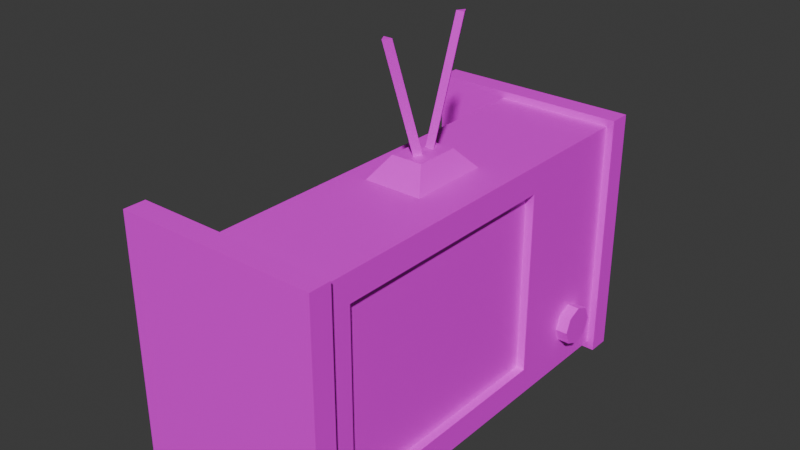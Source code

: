 # Source: untitled.blend  (saved by Blender 4.0.36; exported with 4.5.12 LTS)
import bpy
from mathutils import Matrix  # noqa: F401  (used for matrix-valued properties, if any)

bpy.ops.wm.read_factory_settings(use_empty=True)
scene = bpy.context.scene
scene.name = 'Scene'

# ---- collections
col_collection = bpy.data.collections.new('Collection'); scene.collection.children.link(col_collection)

# ---- images (referenced by path relative to the original .blend; pixels are not part of the script)
import os
ASSET_DIR = os.environ.get("B2B_ASSET_DIR", "")  # directory of the original .blend (textures are referenced by path, not embedded)
HERE = os.path.dirname(os.path.abspath(__file__))  # packed textures are extracted next to this script under _unpacked/

def load_image(name, relpath, width, height, colorspace="sRGB"):
    """Load a texture the original file referenced (path relative to the .blend, or extracted next to this script)."""
    p = next((c for c in (os.path.join(HERE, relpath), os.path.join(ASSET_DIR, relpath)) if relpath and os.path.exists(c)), "")
    if p:
        img = bpy.data.images.load(p, check_existing=True)
        img.name = name
    else:  # same state as the original file: an image datablock whose file is absent (Cycles renders it pink)
        img = bpy.data.images.new(name, width, height)
        img.source = "FILE"
        img.filepath = "//" + (relpath or name)
    img.colorspace_settings.name = colorspace
    return img
img_texture_png = load_image('texture.png', 'texture.png', 1024, 1024, 'sRGB')

# ---- materials (node trees are filled in below, after node groups)
mat_material = bpy.data.materials.new('Material')
mat_material.alpha_threshold = 0.0
mat_material.use_transparent_shadow = False
mat_material.roughness = 0.5
mat_material.line_color = (0.0, 0.0, 0.0, 1.0)

# ---- material node trees
mat_material.use_nodes = True; mat_material.node_tree.nodes.clear()
_N = mat_material.node_tree.nodes; _L = mat_material.node_tree.links
n0 = _N.new('ShaderNodeOutputMaterial'); n0.name = 'Material Output'; n0.location = (300, 300)
n1 = _N.new('ShaderNodeBsdfPrincipled'); n1.name = 'Principled BSDF'; n1.location = (10, 300)
n1.inputs[3].default_value = 1.45
n2 = _N.new('ShaderNodeTexImage'); n2.name = 'Image Texture'; n2.location = (-278, 297)
n2.image = img_texture_png
_L.new(n1.outputs[0], n0.inputs[0])
_L.new(n2.outputs[0], n1.inputs[0])
n0.is_active_output = True

# ---- world
world_world = bpy.data.worlds.new('World'); scene.world = world_world
world_world.use_nodes = True; world_world.node_tree.nodes.clear()
_N = world_world.node_tree.nodes; _L = world_world.node_tree.links
n0 = _N.new('ShaderNodeOutputWorld'); n0.name = 'World Output'; n0.location = (300, 300)
n1 = _N.new('ShaderNodeBackground'); n1.name = 'Background'; n1.location = (10, 300)
n1.inputs[0].default_value = (0.05088, 0.05088, 0.05088, 1.0)
_L.new(n1.outputs[0], n0.inputs[0])
n0.is_active_output = True
world_world.color = (0.05088, 0.05088, 0.05088)
world_world.use_sun_shadow = False
world_world.sun_shadow_jitter_overblur = 0.0

# ---- meshes
me_cube = bpy.data.meshes.new('Cube')
me_cube.from_pydata([(0.7909, 1.52, 2.057), (0.7909, 1.52, 0.05968), (0.731, 1.52, 2.0), (0.731, 0.5875, 0.3294), (-0.7985, 1.52, 2.057), (-0.7985, 1.52, 0.05968), (0.731, 1.52, 0.1166), (0.731, 0.5875, 1.787), (0.7909, 1.693, 0.05968), (-0.7985, 1.693, 0.05968), (0.7909, 1.693, 2.057), (-0.7985, 1.693, 2.057), (0.7909, -1.52, 2.057), (0.7909, -1.52, 0.05968), (0.731, -1.307, 1.787), (-0.1963, 0.6095, 0.3074), (-0.7985, -1.52, 2.057), (-0.7985, -1.52, 0.05968), (0.731, -1.307, 0.3294), (-0.1963, 0.6095, 1.809), (0.7909, -1.693, 0.05968), (-0.7985, -1.693, 0.05968), (0.7909, -1.693, 2.057), (-0.7985, -1.693, 2.057), (-0.1963, 1.52, 2.0), (-0.1963, 1.52, 0.1166), (-0.1963, -1.329, 1.809), (-0.1963, -1.329, 0.3074), (-0.1963, 0.8003, 2.0), (-0.1963, -1.52, 2.0), (-0.1963, -1.52, 0.1166), (-0.1963, 0.8003, 0.1166), (-0.7634, 0.2665, 1.543), (-0.7634, -0.9863, 1.543), (-0.7634, -0.9863, 0.573), (-0.7634, 0.2665, 0.573), (0.731, -1.52, 2.0), (0.731, -1.52, 0.1166), (0.731, 0.8003, 0.1166), (0.731, 0.8003, 2.0), (0.3441, -1.307, 1.787), (0.3441, -1.307, 0.3294), (0.3441, 0.5875, 0.3294), (0.3441, 0.5875, 1.787), (0.0902, -0.1719, 2.162), (-0.02782, -0.3373, 1.98), (0.7249, 1.324, 0.4779), (0.8267, 1.324, 0.4779), (0.7249, 1.278, 0.368), (0.8267, 1.278, 0.368), (0.7249, 1.168, 0.3224), (0.8267, 1.168, 0.3224), (0.7249, 1.058, 0.368), (0.8267, 1.058, 0.368), (0.7249, 1.013, 0.4779), (0.8267, 1.013, 0.4779), (0.7249, 1.058, 0.5879), (0.8267, 1.058, 0.5879), (0.7249, 1.168, 0.6334), (0.8267, 1.168, 0.6334), (0.7249, 1.278, 0.5879), (0.8267, 1.278, 0.5879), (-0.02782, 0.3373, 1.98), (0.0902, 0.1719, 2.162), (0.4534, -0.3373, 1.98), (0.3354, -0.1719, 2.162), (0.4534, 0.3373, 1.98), (0.3354, 0.1719, 2.162), (0.2133, 0.127, 2.16), (0.2133, 0.4357, 3.033), (0.2475, 0.06775, 2.16), (0.2475, 0.3764, 3.033), (0.1791, 0.06775, 2.16), (0.1791, 0.3764, 3.033), (0.2133, -0.1048, 2.16), (0.2133, -0.4135, 3.033), (0.2475, -0.04556, 2.16), (0.2475, -0.3542, 3.033), (0.1791, -0.04556, 2.16), (0.1791, -0.3542, 3.033)], [], [(1, 0, 2, 6), (39, 2, 24, 28), (25, 24, 4, 5), (5, 1, 6, 25), (1, 5, 9, 8), (9, 11, 10, 8), (4, 0, 10, 11), (0, 1, 8, 10), (5, 4, 11, 9), (31, 25, 6, 38), (0, 4, 24, 2), (13, 37, 36, 12), (30, 17, 16, 29), (17, 30, 37, 13), (13, 20, 21, 17), (21, 20, 22, 23), (16, 23, 22, 12), (12, 22, 20, 13), (17, 21, 23, 16), (12, 36, 29, 16), (38, 6, 2, 39), (30, 31, 38, 37), (25, 31, 28, 24), (15, 27, 34, 35), (18, 3, 42, 41), (36, 39, 28, 29), (19, 26, 29, 28), (26, 27, 30, 29), (15, 19, 28, 31), (27, 15, 31, 30), (35, 34, 33, 32), (27, 26, 33, 34), (19, 15, 35, 32), (26, 19, 32, 33), (18, 14, 36, 37), (3, 18, 37, 38), (14, 7, 39, 36), (7, 3, 38, 39), (7, 14, 40, 43), (14, 18, 41, 40), (3, 7, 43, 42), (46, 47, 49, 48), (48, 49, 51, 50), (67, 63, 44, 65), (50, 51, 53, 52), (52, 53, 55, 54), (64, 65, 44, 45), (54, 55, 57, 56), (66, 67, 65, 64), (56, 57, 59, 58), (49, 47, 61, 59, 57, 55, 53, 51), (62, 63, 67, 66), (58, 59, 61, 60), (60, 61, 47, 46), (45, 44, 63, 62), (68, 69, 71, 70), (70, 71, 73, 72), (71, 69, 73), (72, 73, 69, 68), (74, 75, 77, 76), (76, 77, 79, 78), (77, 75, 79), (78, 79, 75, 74)])
_uv = me_cube.uv_layers.new(name='UVMap')
_uv.uv.foreach_set('vector', [0.5949, 0.3458, 0.5949, 0.9933, 0.573, 0.9748, 0.573, 0.3643, 0.9609, 0.02045, 0.9642, 0.02045, 0.9642, 0.02473, 0.9609, 0.02473, 0.2339, 0.3643, 0.2339, 0.9748, 0.01371, 0.9933, 0.01371, 0.3458, 0.01371, 0.3458, 0.5949, 0.3458, 0.573, 0.3643, 0.2339, 0.3643, 0.03766, 0.9623, 0.03766, 0.03766, 0.1385, 0.03766, 0.1385, 0.9623, 0.543, 0.3722, 0.543, 0.9767, 0.06178, 0.9767, 0.06178, 0.3722, 0.5246, 0.9524, 0.06568, 0.9524, 0.06568, 0.9524, 0.5246, 0.9524, 0.009303, 0.9767, 0.009303, 0.3722, 0.06178, 0.3722, 0.06178, 0.9767, 0.5955, 0.3722, 0.5955, 0.9767, 0.543, 0.9767, 0.543, 0.3722, 0.9609, 0.007481, 0.9642, 0.007481, 0.9642, 0.01176, 0.9609, 0.01176, 0.5949, 0.9933, 0.01371, 0.9933, 0.2339, 0.9748, 0.573, 0.9748, 0.01003, 0.3458, 0.03193, 0.3643, 0.03193, 0.9748, 0.01003, 0.9933, 0.371, 0.3643, 0.5912, 0.3458, 0.5912, 0.9933, 0.371, 0.9748, 0.5912, 0.3458, 0.371, 0.3643, 0.03193, 0.3643, 0.01003, 0.3458, 0.2138, 0.03766, 0.3147, 0.03766, 0.3147, 0.9623, 0.2138, 0.9623, 0.06211, 0.3742, 0.5426, 0.3742, 0.5426, 0.9779, 0.06211, 0.9779, 0.06568, 0.9524, 0.06568, 0.9524, 0.5246, 0.9524, 0.5246, 0.9524, 0.595, 0.9779, 0.5426, 0.9779, 0.5426, 0.3742, 0.595, 0.3742, 0.009707, 0.3742, 0.06211, 0.3742, 0.06211, 0.9779, 0.009707, 0.9779, 0.01003, 0.9933, 0.03193, 0.9748, 0.371, 0.9748, 0.5912, 0.9933, 0.9609, 0.01176, 0.9642, 0.01176, 0.9642, 0.02045, 0.9609, 0.02045, 0.9421, 0.01797, 0.9494, 0.01139, 0.9524, 0.0173, 0.9436, 0.02025, 0.9642, 0.03342, 0.9609, 0.03342, 0.9609, 0.02473, 0.9642, 0.02473, 0.9478, 0.01133, 0.9418, 0.01746, 0.9404, 0.01472, 0.9446, 0.01038, 0.9575, 0.02968, 0.9575, 0.03842, 0.9558, 0.03842, 0.9558, 0.02968, 0.9386, 0.02241, 0.9271, 0.02612, 0.9272, 0.01834, 0.9374, 0.01991, 0.9283, 0.01754, 0.9373, 0.01911, 0.9374, 0.01991, 0.9272, 0.01834, 0.9373, 0.01911, 0.9418, 0.01746, 0.9421, 0.01797, 0.9374, 0.01991, 0.9281, 0.008467, 0.9283, 0.01754, 0.9272, 0.01834, 0.9271, 0.007481, 0.9418, 0.01746, 0.9478, 0.01133, 0.9494, 0.01139, 0.9421, 0.01797, 0.9352, 0.01074, 0.9404, 0.01472, 0.937, 0.0171, 0.9321, 0.01482, 0.9418, 0.01746, 0.9373, 0.01911, 0.937, 0.0171, 0.9404, 0.01472, 0.9283, 0.01754, 0.9281, 0.008467, 0.9317, 0.00964, 0.9321, 0.01482, 0.9373, 0.01911, 0.9283, 0.01754, 0.9321, 0.01482, 0.937, 0.0171, 0.9439, 0.02096, 0.9389, 0.02342, 0.9386, 0.02241, 0.9436, 0.02025, 0.9516, 0.01881, 0.9439, 0.02096, 0.9436, 0.02025, 0.9524, 0.0173, 0.9389, 0.02342, 0.929, 0.02711, 0.9271, 0.02612, 0.9386, 0.02241, 0.929, 0.02711, 0.9324, 0.03724, 0.9314, 0.0392, 0.9271, 0.02612, 0.9575, 0.01421, 0.9575, 0.02295, 0.9558, 0.02295, 0.9558, 0.01421, 0.9575, 0.02295, 0.9575, 0.02968, 0.9558, 0.02968, 0.9558, 0.02295, 0.9575, 0.007481, 0.9575, 0.01421, 0.9558, 0.01421, 0.9558, 0.007481, 0.9356, 0.04402, 0.9351, 0.04378, 0.9351, 0.04337, 0.9356, 0.04317, 0.9356, 0.04317, 0.9351, 0.04337, 0.9348, 0.04311, 0.935, 0.04257, 0.9292, 0.04529, 0.9281, 0.04529, 0.9281, 0.04371, 0.9292, 0.04371, 0.935, 0.04257, 0.9348, 0.04311, 0.9344, 0.04313, 0.9342, 0.04259, 0.9342, 0.04259, 0.9344, 0.04313, 0.9341, 0.04346, 0.9336, 0.04322, 0.9298, 0.04257, 0.9292, 0.04371, 0.9281, 0.04371, 0.9275, 0.04257, 0.9336, 0.04322, 0.9341, 0.04346, 0.9341, 0.04387, 0.9336, 0.04407, 0.9302, 0.04606, 0.9292, 0.04529, 0.9292, 0.04371, 0.9302, 0.04294, 0.9336, 0.04407, 0.9341, 0.04387, 0.9344, 0.04413, 0.9342, 0.04466, 0.9351, 0.04337, 0.9351, 0.04378, 0.9348, 0.0441, 0.9344, 0.04413, 0.9341, 0.04387, 0.9341, 0.04346, 0.9344, 0.04313, 0.9348, 0.04311, 0.9275, 0.04643, 0.9281, 0.04529, 0.9292, 0.04529, 0.9298, 0.04643, 0.9342, 0.04466, 0.9344, 0.04413, 0.9348, 0.0441, 0.9351, 0.04465, 0.9351, 0.04465, 0.9348, 0.0441, 0.9351, 0.04378, 0.9356, 0.04402, 0.9271, 0.04294, 0.9281, 0.04371, 0.9281, 0.04529, 0.9271, 0.04606, 0.9615, 0.03689, 0.9615, 0.04116, 0.9612, 0.04107, 0.9612, 0.0368, 0.9612, 0.0368, 0.9612, 0.04107, 0.9609, 0.04107, 0.9609, 0.0368, 0.9612, 0.04107, 0.9615, 0.04116, 0.9613, 0.04138, 0.9618, 0.0368, 0.9618, 0.04107, 0.9615, 0.04116, 0.9615, 0.03689, 0.9564, 0.04189, 0.9564, 0.04617, 0.9561, 0.04607, 0.9561, 0.0418, 0.9561, 0.0418, 0.9561, 0.04607, 0.9558, 0.04607, 0.9558, 0.0418, 0.9561, 0.04607, 0.9564, 0.04617, 0.9562, 0.04638, 0.9567, 0.0418, 0.9567, 0.04607, 0.9564, 0.04617, 0.9564, 0.04189])
me_cube.materials.append(mat_material)
me_cube.use_mirror_vertex_groups = False
me_cube.update()
me_cube_001 = bpy.data.meshes.new('Cube.001')
me_cube_001.from_pydata([(0.6646, -1.307, 1.787), (0.6646, -1.307, 0.3294), (0.6646, 0.5875, 1.787), (0.6646, 0.5875, 0.3294)], [], [(1, 3, 2, 0)])
_uv = me_cube_001.uv_layers.new(name='UVMap')
_uv.uv.foreach_set('vector', [0.4033, 0.5, 0.4033, 0.5, 0.5967, 0.5, 0.5967, 0.5])
me_cube_001.materials.append(mat_material)
me_cube_001.use_mirror_vertex_groups = False
me_cube_001.update()
me_cube_002 = bpy.data.meshes.new('Cube.002')
me_cube_002.from_pydata([(0.5718, -1.307, 1.787), (0.5718, -1.307, 0.3294), (0.5718, 0.5875, 1.787), (0.5718, 0.5875, 0.3294)], [], [(1, 3, 2, 0)])
_uv = me_cube_002.uv_layers.new(name='UVMap')
_uv.uv.foreach_set('vector', [0.4033, 0.5, 0.4033, 0.5, 0.5967, 0.5, 0.5967, 0.5])
me_cube_002.materials.append(mat_material)
me_cube_002.use_mirror_vertex_groups = False
me_cube_002.update()

# ---- objects
ob_tv = bpy.data.objects.new('TV', me_cube)
ob_glass = bpy.data.objects.new('glass', me_cube_001)
ob_image = bpy.data.objects.new('image', me_cube_002)

# ---- transforms, parenting, visibility, modifiers, constraints
ob_tv.location = (0.0, 0.0, 0.0)
ob_tv.lock_rotations_4d = False
ob_tv.empty_display_type = 'ARROWS'
ob_tv.lineart.crease_threshold = 0.0
ob_glass.location = (0.0, 0.0, 0.0)
ob_glass.lock_rotations_4d = False
ob_glass.empty_display_type = 'ARROWS'
ob_glass.lineart.crease_threshold = 0.0
ob_image.location = (0.0, 0.0, 0.0)
ob_image.lock_rotations_4d = False
ob_image.empty_display_type = 'ARROWS'
ob_image.lineart.crease_threshold = 0.0

# ---- collection membership
col_collection.objects.link(ob_tv)
col_collection.objects.link(ob_glass)
col_collection.objects.link(ob_image)

# ---- scene / render settings (as saved in the file)
scene.frame_start = 1; scene.frame_end = 250; scene.frame_set(1)
scene.render.engine = 'BLENDER_EEVEE_NEXT'
scene.cycles.sampling_pattern = 'TABULATED_SOBOL'
bpy.context.view_layer.update()

# ---- added for rendering (the .blend has no active camera and no usable light): camera, sun
cam_auto = bpy.data.cameras.new('AutoCamera')
cam_auto.lens = 50.0
cam_auto.sensor_width = 36.0
cam_auto.clip_end = 1000.0
ob_auto_camera = bpy.data.objects.new('AutoCamera', cam_auto)
scene.collection.objects.link(ob_auto_camera)
ob_auto_camera.location = (4.44708, -5.31959, 5.09297)
ob_auto_camera.rotation_euler = (1.09748, -7.21219e-08, 0.694738)
scene.camera = ob_auto_camera
light_auto_sun = bpy.data.lights.new('AutoSun', 'SUN')
light_auto_sun.energy = 3.0
light_auto_sun.angle = 0.0523599
ob_auto_sun = bpy.data.objects.new('AutoSun', light_auto_sun)
scene.collection.objects.link(ob_auto_sun)
ob_auto_sun.rotation_euler = (0.872665, 0.174533, 0.523599)
bpy.context.view_layer.update()
